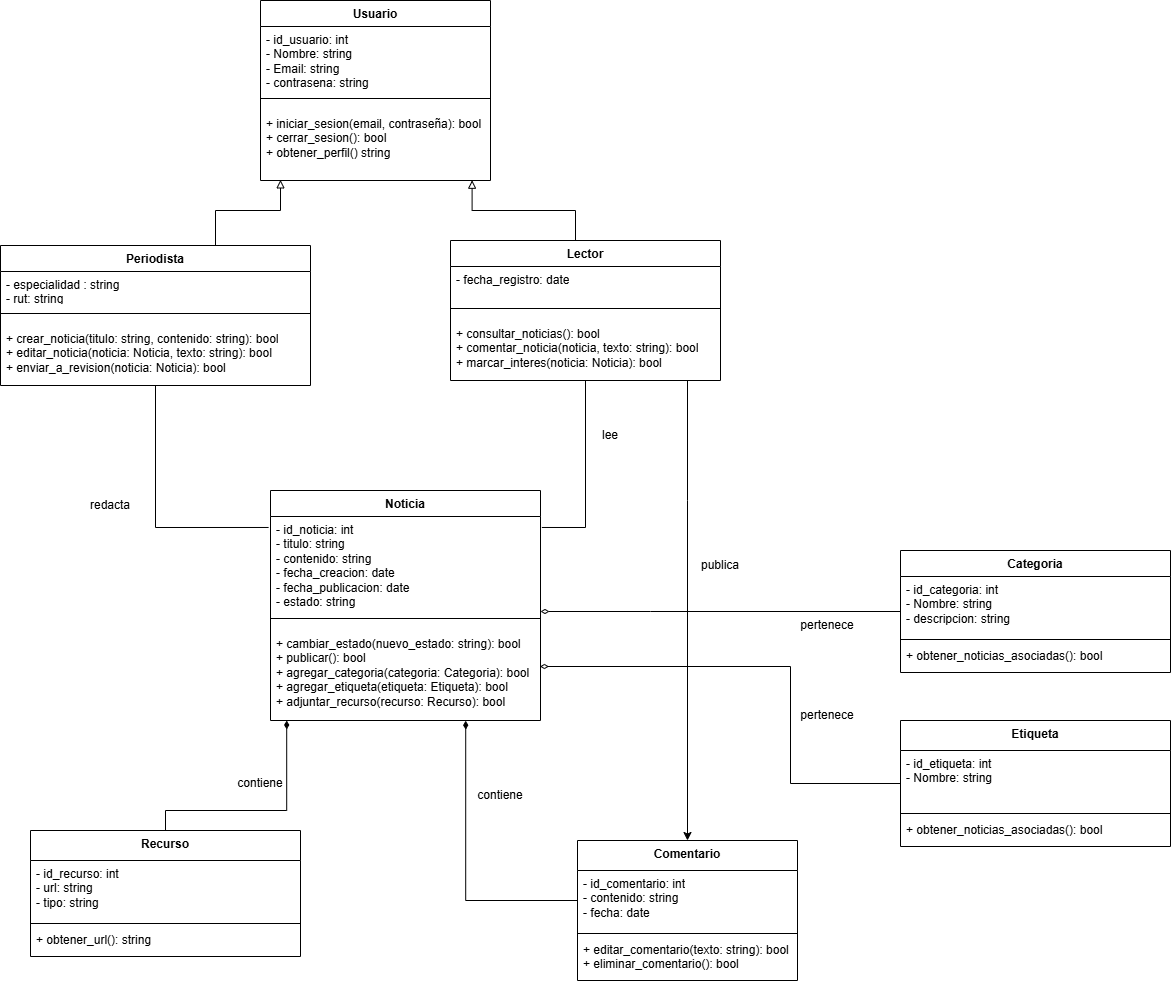

The diagram above was exported from draw.io. Its source (the exported page's mxGraphModel, read from the mxfile embedded in the PNG):
<mxGraphModel dx="1246" dy="683" grid="1" gridSize="10" guides="1" tooltips="1" connect="1" arrows="1" fold="1" page="1" pageScale="1" pageWidth="827" pageHeight="1169" math="0" shadow="0">
  <root>
    <mxCell id="0" />
    <mxCell id="1" parent="0" />
    <mxCell id="973GQwoS794yAGmZbRGu-1" parent="1" style="swimlane;fontStyle=1;align=center;verticalAlign=top;childLayout=stackLayout;horizontal=1;startSize=26;horizontalStack=0;resizeParent=1;resizeParentMax=0;resizeLast=0;collapsible=1;marginBottom=0;whiteSpace=wrap;html=1;" value="Usuario" vertex="1">
      <mxGeometry height="180" width="230" x="290" y="270" as="geometry">
        <mxRectangle height="30" width="80" x="290" y="270" as="alternateBounds" />
      </mxGeometry>
    </mxCell>
    <mxCell id="973GQwoS794yAGmZbRGu-2" parent="973GQwoS794yAGmZbRGu-1" style="text;strokeColor=none;fillColor=none;align=left;verticalAlign=top;spacingLeft=4;spacingRight=4;overflow=hidden;rotatable=0;points=[[0,0.5],[1,0.5]];portConstraint=eastwest;whiteSpace=wrap;html=1;" value="- id_usuario: int&lt;div&gt;- Nombre: string&lt;/div&gt;&lt;div&gt;- Email: string&lt;/div&gt;&lt;div&gt;- contrasena: string&lt;/div&gt;&lt;div&gt;&lt;br&gt;&lt;/div&gt;" vertex="1">
      <mxGeometry height="60" width="230" y="26" as="geometry" />
    </mxCell>
    <mxCell id="973GQwoS794yAGmZbRGu-3" parent="973GQwoS794yAGmZbRGu-1" style="line;strokeWidth=1;fillColor=none;align=left;verticalAlign=middle;spacingTop=-1;spacingLeft=3;spacingRight=3;rotatable=0;labelPosition=right;points=[];portConstraint=eastwest;strokeColor=inherit;" value="" vertex="1">
      <mxGeometry height="24" width="230" y="86" as="geometry" />
    </mxCell>
    <mxCell id="973GQwoS794yAGmZbRGu-4" parent="973GQwoS794yAGmZbRGu-1" style="text;strokeColor=none;fillColor=none;align=left;verticalAlign=top;spacingLeft=4;spacingRight=4;overflow=hidden;rotatable=0;points=[[0,0.5],[1,0.5]];portConstraint=eastwest;whiteSpace=wrap;html=1;" value="+ iniciar_sesion(email, contraseña): bool&lt;div&gt;+ cerrar_sesion(): bool&lt;/div&gt;&lt;div&gt;+ obtener_perfil() string&lt;/div&gt;" vertex="1">
      <mxGeometry height="70" width="230" y="110" as="geometry" />
    </mxCell>
    <mxCell id="mMxmn6QVNiju1vj2zPY8-1" edge="1" parent="1" source="0aZMvHlQbLm7OCcfVvRY-4" style="edgeStyle=orthogonalEdgeStyle;rounded=0;orthogonalLoop=1;jettySize=auto;html=1;startArrow=none;startFill=0;endArrow=none;endFill=0;entryX=-0.007;entryY=0.122;entryDx=0;entryDy=0;entryPerimeter=0;" target="0aZMvHlQbLm7OCcfVvRY-24">
      <mxGeometry relative="1" as="geometry">
        <mxPoint x="250" y="760" as="targetPoint" />
      </mxGeometry>
    </mxCell>
    <mxCell id="0aZMvHlQbLm7OCcfVvRY-4" parent="1" style="swimlane;fontStyle=1;align=center;verticalAlign=top;childLayout=stackLayout;horizontal=1;startSize=26;horizontalStack=0;resizeParent=1;resizeParentMax=0;resizeLast=0;collapsible=1;marginBottom=0;whiteSpace=wrap;html=1;" value="Periodista" vertex="1">
      <mxGeometry height="140" width="310" x="30" y="515" as="geometry">
        <mxRectangle height="30" width="80" x="290" y="270" as="alternateBounds" />
      </mxGeometry>
    </mxCell>
    <mxCell id="0aZMvHlQbLm7OCcfVvRY-5" parent="0aZMvHlQbLm7OCcfVvRY-4" style="text;strokeColor=none;fillColor=none;align=left;verticalAlign=top;spacingLeft=4;spacingRight=4;overflow=hidden;rotatable=0;points=[[0,0.5],[1,0.5]];portConstraint=eastwest;whiteSpace=wrap;html=1;" value="- especialidad : string&lt;div&gt;- rut: string&lt;br&gt;&lt;div&gt;&lt;br&gt;&lt;/div&gt;&lt;/div&gt;" vertex="1">
      <mxGeometry height="30" width="310" y="26" as="geometry" />
    </mxCell>
    <mxCell id="0aZMvHlQbLm7OCcfVvRY-6" parent="0aZMvHlQbLm7OCcfVvRY-4" style="line;strokeWidth=1;fillColor=none;align=left;verticalAlign=middle;spacingTop=-1;spacingLeft=3;spacingRight=3;rotatable=0;labelPosition=right;points=[];portConstraint=eastwest;strokeColor=inherit;" value="" vertex="1">
      <mxGeometry height="24" width="310" y="56" as="geometry" />
    </mxCell>
    <mxCell id="0aZMvHlQbLm7OCcfVvRY-7" parent="0aZMvHlQbLm7OCcfVvRY-4" style="text;strokeColor=none;fillColor=none;align=left;verticalAlign=top;spacingLeft=4;spacingRight=4;overflow=hidden;rotatable=0;points=[[0,0.5],[1,0.5]];portConstraint=eastwest;whiteSpace=wrap;html=1;" value="+ crear_noticia(titulo: string, contenido: string): bool&lt;div&gt;+ editar_noticia(noticia: Noticia, texto: string): bool&lt;/div&gt;&lt;div&gt;+ enviar_a_revision(noticia: Noticia): bool&lt;/div&gt;" vertex="1">
      <mxGeometry height="60" width="310" y="80" as="geometry" />
    </mxCell>
    <mxCell id="mMxmn6QVNiju1vj2zPY8-14" edge="1" parent="1" source="0aZMvHlQbLm7OCcfVvRY-8" style="edgeStyle=orthogonalEdgeStyle;rounded=0;orthogonalLoop=1;jettySize=auto;html=1;entryX=0.5;entryY=0;entryDx=0;entryDy=0;" target="0aZMvHlQbLm7OCcfVvRY-27">
      <mxGeometry relative="1" as="geometry">
        <Array as="points">
          <mxPoint x="717" y="770" />
          <mxPoint x="717" y="770" />
        </Array>
      </mxGeometry>
    </mxCell>
    <mxCell id="0aZMvHlQbLm7OCcfVvRY-8" parent="1" style="swimlane;fontStyle=1;align=center;verticalAlign=top;childLayout=stackLayout;horizontal=1;startSize=26;horizontalStack=0;resizeParent=1;resizeParentMax=0;resizeLast=0;collapsible=1;marginBottom=0;whiteSpace=wrap;html=1;" value="Lector" vertex="1">
      <mxGeometry height="140" width="270" x="480" y="510" as="geometry">
        <mxRectangle height="30" width="80" x="290" y="270" as="alternateBounds" />
      </mxGeometry>
    </mxCell>
    <mxCell id="0aZMvHlQbLm7OCcfVvRY-9" parent="0aZMvHlQbLm7OCcfVvRY-8" style="text;strokeColor=none;fillColor=none;align=left;verticalAlign=top;spacingLeft=4;spacingRight=4;overflow=hidden;rotatable=0;points=[[0,0.5],[1,0.5]];portConstraint=eastwest;whiteSpace=wrap;html=1;" value="&lt;div&gt;- fecha_registro: date&lt;/div&gt;" vertex="1">
      <mxGeometry height="30" width="270" y="26" as="geometry" />
    </mxCell>
    <mxCell id="0aZMvHlQbLm7OCcfVvRY-10" parent="0aZMvHlQbLm7OCcfVvRY-8" style="line;strokeWidth=1;fillColor=none;align=left;verticalAlign=middle;spacingTop=-1;spacingLeft=3;spacingRight=3;rotatable=0;labelPosition=right;points=[];portConstraint=eastwest;strokeColor=inherit;" value="" vertex="1">
      <mxGeometry height="24" width="270" y="56" as="geometry" />
    </mxCell>
    <mxCell id="0aZMvHlQbLm7OCcfVvRY-11" parent="0aZMvHlQbLm7OCcfVvRY-8" style="text;strokeColor=none;fillColor=none;align=left;verticalAlign=top;spacingLeft=4;spacingRight=4;overflow=hidden;rotatable=0;points=[[0,0.5],[1,0.5]];portConstraint=eastwest;whiteSpace=wrap;html=1;" value="+ consultar_noticias(): bool&lt;div&gt;+ comentar_noticia(noticia, texto: string): bool&lt;/div&gt;&lt;div&gt;+ marcar_interes(noticia: Noticia): bool&lt;/div&gt;" vertex="1">
      <mxGeometry height="60" width="270" y="80" as="geometry" />
    </mxCell>
    <mxCell id="0aZMvHlQbLm7OCcfVvRY-12" edge="1" parent="1" source="0aZMvHlQbLm7OCcfVvRY-8" style="edgeStyle=orthogonalEdgeStyle;rounded=0;orthogonalLoop=1;jettySize=auto;html=1;endArrow=block;endFill=0;entryX=0.92;entryY=0.996;entryDx=0;entryDy=0;entryPerimeter=0;" target="973GQwoS794yAGmZbRGu-4">
      <mxGeometry relative="1" as="geometry">
        <Array as="points">
          <mxPoint x="605" y="480" />
          <mxPoint x="501.6" y="480" />
        </Array>
        <mxPoint x="501.6" y="440.48" as="targetPoint" />
      </mxGeometry>
    </mxCell>
    <mxCell id="0aZMvHlQbLm7OCcfVvRY-14" edge="1" parent="1" source="0aZMvHlQbLm7OCcfVvRY-4" style="edgeStyle=orthogonalEdgeStyle;rounded=0;orthogonalLoop=1;jettySize=auto;html=1;entryX=0.087;entryY=0.991;entryDx=0;entryDy=0;entryPerimeter=0;endArrow=block;endFill=0;" target="973GQwoS794yAGmZbRGu-4">
      <mxGeometry relative="1" as="geometry">
        <Array as="points">
          <mxPoint x="245" y="480" />
          <mxPoint x="310" y="480" />
        </Array>
      </mxGeometry>
    </mxCell>
    <mxCell id="mMxmn6QVNiju1vj2zPY8-12" edge="1" parent="1" source="0aZMvHlQbLm7OCcfVvRY-15" style="edgeStyle=orthogonalEdgeStyle;rounded=0;orthogonalLoop=1;jettySize=auto;html=1;endArrow=diamondThin;endFill=0;" target="0aZMvHlQbLm7OCcfVvRY-25">
      <mxGeometry relative="1" as="geometry">
        <Array as="points">
          <mxPoint x="680" y="881" />
          <mxPoint x="680" y="881" />
        </Array>
        <mxPoint x="570" y="881" as="targetPoint" />
      </mxGeometry>
    </mxCell>
    <mxCell id="0aZMvHlQbLm7OCcfVvRY-15" parent="1" style="swimlane;fontStyle=1;align=center;verticalAlign=top;childLayout=stackLayout;horizontal=1;startSize=26;horizontalStack=0;resizeParent=1;resizeParentMax=0;resizeLast=0;collapsible=1;marginBottom=0;whiteSpace=wrap;html=1;" value="Categoria" vertex="1">
      <mxGeometry height="122" width="270" x="930" y="820" as="geometry">
        <mxRectangle height="30" width="80" x="290" y="270" as="alternateBounds" />
      </mxGeometry>
    </mxCell>
    <mxCell id="0aZMvHlQbLm7OCcfVvRY-16" parent="0aZMvHlQbLm7OCcfVvRY-15" style="text;strokeColor=none;fillColor=none;align=left;verticalAlign=top;spacingLeft=4;spacingRight=4;overflow=hidden;rotatable=0;points=[[0,0.5],[1,0.5]];portConstraint=eastwest;whiteSpace=wrap;html=1;" value="&lt;div&gt;- id_categoria: int&lt;/div&gt;&lt;div&gt;- Nombre: string&lt;/div&gt;&lt;div&gt;- descripcion: string&lt;/div&gt;" vertex="1">
      <mxGeometry height="60" width="270" y="26" as="geometry" />
    </mxCell>
    <mxCell id="0aZMvHlQbLm7OCcfVvRY-17" parent="0aZMvHlQbLm7OCcfVvRY-15" style="line;strokeWidth=1;fillColor=none;align=left;verticalAlign=middle;spacingTop=-1;spacingLeft=3;spacingRight=3;rotatable=0;labelPosition=right;points=[];portConstraint=eastwest;strokeColor=inherit;" value="" vertex="1">
      <mxGeometry height="6" width="270" y="86" as="geometry" />
    </mxCell>
    <mxCell id="0aZMvHlQbLm7OCcfVvRY-18" parent="0aZMvHlQbLm7OCcfVvRY-15" style="text;strokeColor=none;fillColor=none;align=left;verticalAlign=top;spacingLeft=4;spacingRight=4;overflow=hidden;rotatable=0;points=[[0,0.5],[1,0.5]];portConstraint=eastwest;whiteSpace=wrap;html=1;" value="+ obtener_noticias_asociadas(): bool&amp;nbsp;" vertex="1">
      <mxGeometry height="30" width="270" y="92" as="geometry" />
    </mxCell>
    <mxCell id="0aZMvHlQbLm7OCcfVvRY-19" parent="1" style="swimlane;fontStyle=1;align=center;verticalAlign=top;childLayout=stackLayout;horizontal=1;startSize=30;horizontalStack=0;resizeParent=1;resizeParentMax=0;resizeLast=0;collapsible=1;marginBottom=0;whiteSpace=wrap;html=1;" value="Etiqueta" vertex="1">
      <mxGeometry height="126" width="270" x="930" y="990" as="geometry">
        <mxRectangle height="30" width="80" x="290" y="270" as="alternateBounds" />
      </mxGeometry>
    </mxCell>
    <mxCell id="0aZMvHlQbLm7OCcfVvRY-20" parent="0aZMvHlQbLm7OCcfVvRY-19" style="text;strokeColor=none;fillColor=none;align=left;verticalAlign=top;spacingLeft=4;spacingRight=4;overflow=hidden;rotatable=0;points=[[0,0.5],[1,0.5]];portConstraint=eastwest;whiteSpace=wrap;html=1;" value="&lt;div&gt;- id_etiqueta: int&lt;/div&gt;&lt;div&gt;- Nombre: string&lt;/div&gt;" vertex="1">
      <mxGeometry height="60" width="270" y="30" as="geometry" />
    </mxCell>
    <mxCell id="0aZMvHlQbLm7OCcfVvRY-21" parent="0aZMvHlQbLm7OCcfVvRY-19" style="line;strokeWidth=1;fillColor=none;align=left;verticalAlign=middle;spacingTop=-1;spacingLeft=3;spacingRight=3;rotatable=0;labelPosition=right;points=[];portConstraint=eastwest;strokeColor=inherit;" value="" vertex="1">
      <mxGeometry height="6" width="270" y="90" as="geometry" />
    </mxCell>
    <mxCell id="0aZMvHlQbLm7OCcfVvRY-22" parent="0aZMvHlQbLm7OCcfVvRY-19" style="text;strokeColor=none;fillColor=none;align=left;verticalAlign=top;spacingLeft=4;spacingRight=4;overflow=hidden;rotatable=0;points=[[0,0.5],[1,0.5]];portConstraint=eastwest;whiteSpace=wrap;html=1;" value="+ obtener_noticias_asociadas(): bool&amp;nbsp;" vertex="1">
      <mxGeometry height="30" width="270" y="96" as="geometry" />
    </mxCell>
    <mxCell id="0aZMvHlQbLm7OCcfVvRY-23" parent="1" style="swimlane;fontStyle=1;align=center;verticalAlign=top;childLayout=stackLayout;horizontal=1;startSize=26;horizontalStack=0;resizeParent=1;resizeParentMax=0;resizeLast=0;collapsible=1;marginBottom=0;whiteSpace=wrap;html=1;" value="Noticia" vertex="1">
      <mxGeometry height="230" width="270" x="300" y="760" as="geometry">
        <mxRectangle height="30" width="80" x="290" y="270" as="alternateBounds" />
      </mxGeometry>
    </mxCell>
    <mxCell id="0aZMvHlQbLm7OCcfVvRY-24" parent="0aZMvHlQbLm7OCcfVvRY-23" style="text;strokeColor=none;fillColor=none;align=left;verticalAlign=top;spacingLeft=4;spacingRight=4;overflow=hidden;rotatable=0;points=[[0,0.5],[1,0.5]];portConstraint=eastwest;whiteSpace=wrap;html=1;" value="&lt;div&gt;- id_noticia: int&lt;/div&gt;&lt;div&gt;- titulo: string&lt;/div&gt;&lt;div&gt;- contenido: string&lt;/div&gt;&lt;div&gt;- fecha_creacion: date&lt;br&gt;- fecha_publicacion: date&amp;nbsp;&lt;br&gt;- estado: string&amp;nbsp;&lt;/div&gt;" vertex="1">
      <mxGeometry height="90" width="270" y="26" as="geometry" />
    </mxCell>
    <mxCell id="0aZMvHlQbLm7OCcfVvRY-25" parent="0aZMvHlQbLm7OCcfVvRY-23" style="line;strokeWidth=1;fillColor=none;align=left;verticalAlign=middle;spacingTop=-1;spacingLeft=3;spacingRight=3;rotatable=0;labelPosition=right;points=[];portConstraint=eastwest;strokeColor=inherit;" value="" vertex="1">
      <mxGeometry height="24" width="270" y="116" as="geometry" />
    </mxCell>
    <mxCell id="0aZMvHlQbLm7OCcfVvRY-26" parent="0aZMvHlQbLm7OCcfVvRY-23" style="text;strokeColor=none;fillColor=none;align=left;verticalAlign=top;spacingLeft=4;spacingRight=4;overflow=hidden;rotatable=0;points=[[0,0.5],[1,0.5]];portConstraint=eastwest;whiteSpace=wrap;html=1;" value="+ cambiar_estado(nuevo_estado: string): bool&amp;nbsp;&amp;nbsp;&lt;div&gt;+ publicar(): bool&lt;br&gt;+ agregar_categoria(categoria: Categoria): bool&amp;nbsp;&lt;/div&gt;&lt;div&gt;+ agregar_etiqueta(etiqueta: Etiqueta): bool&amp;nbsp;&amp;nbsp;&lt;/div&gt;&lt;div&gt;+ adjuntar_recurso(recurso: Recurso): bool&amp;nbsp; &amp;nbsp; &amp;nbsp; &amp;nbsp; &amp;nbsp; &amp;nbsp; &amp;nbsp; &amp;nbsp; &amp;nbsp;&amp;nbsp;&lt;/div&gt;" vertex="1">
      <mxGeometry height="90" width="270" y="140" as="geometry" />
    </mxCell>
    <mxCell id="0aZMvHlQbLm7OCcfVvRY-27" parent="1" style="swimlane;fontStyle=1;align=center;verticalAlign=top;childLayout=stackLayout;horizontal=1;startSize=30;horizontalStack=0;resizeParent=1;resizeParentMax=0;resizeLast=0;collapsible=1;marginBottom=0;whiteSpace=wrap;html=1;" value="Comentario" vertex="1">
      <mxGeometry height="140" width="220" x="607" y="1110" as="geometry">
        <mxRectangle height="30" width="80" x="290" y="270" as="alternateBounds" />
      </mxGeometry>
    </mxCell>
    <mxCell id="0aZMvHlQbLm7OCcfVvRY-28" parent="0aZMvHlQbLm7OCcfVvRY-27" style="text;strokeColor=none;fillColor=none;align=left;verticalAlign=top;spacingLeft=4;spacingRight=4;overflow=hidden;rotatable=0;points=[[0,0.5],[1,0.5]];portConstraint=eastwest;whiteSpace=wrap;html=1;" value="&lt;div&gt;- id_comentario: int&lt;/div&gt;&lt;div&gt;- contenido: string&lt;/div&gt;&lt;div&gt;- fecha: date&lt;/div&gt;" vertex="1">
      <mxGeometry height="60" width="220" y="30" as="geometry" />
    </mxCell>
    <mxCell id="0aZMvHlQbLm7OCcfVvRY-29" parent="0aZMvHlQbLm7OCcfVvRY-27" style="line;strokeWidth=1;fillColor=none;align=left;verticalAlign=middle;spacingTop=-1;spacingLeft=3;spacingRight=3;rotatable=0;labelPosition=right;points=[];portConstraint=eastwest;strokeColor=inherit;" value="" vertex="1">
      <mxGeometry height="6" width="220" y="90" as="geometry" />
    </mxCell>
    <mxCell id="0aZMvHlQbLm7OCcfVvRY-30" parent="0aZMvHlQbLm7OCcfVvRY-27" style="text;strokeColor=none;fillColor=none;align=left;verticalAlign=top;spacingLeft=4;spacingRight=4;overflow=hidden;rotatable=0;points=[[0,0.5],[1,0.5]];portConstraint=eastwest;whiteSpace=wrap;html=1;" value="&lt;div&gt;+ editar_comentario(texto: string): bool&lt;/div&gt;&lt;div&gt;+ eliminar_comentario(): bool&lt;/div&gt;" vertex="1">
      <mxGeometry height="44" width="220" y="96" as="geometry" />
    </mxCell>
    <mxCell id="0aZMvHlQbLm7OCcfVvRY-31" parent="1" style="swimlane;fontStyle=1;align=center;verticalAlign=top;childLayout=stackLayout;horizontal=1;startSize=30;horizontalStack=0;resizeParent=1;resizeParentMax=0;resizeLast=0;collapsible=1;marginBottom=0;whiteSpace=wrap;html=1;" value="Recurso" vertex="1">
      <mxGeometry height="126" width="270" x="60" y="1100" as="geometry">
        <mxRectangle height="30" width="80" x="290" y="270" as="alternateBounds" />
      </mxGeometry>
    </mxCell>
    <mxCell id="0aZMvHlQbLm7OCcfVvRY-32" parent="0aZMvHlQbLm7OCcfVvRY-31" style="text;strokeColor=none;fillColor=none;align=left;verticalAlign=top;spacingLeft=4;spacingRight=4;overflow=hidden;rotatable=0;points=[[0,0.5],[1,0.5]];portConstraint=eastwest;whiteSpace=wrap;html=1;" value="&lt;div&gt;- id_recurso: int&lt;/div&gt;&lt;div&gt;- url: string&lt;/div&gt;&lt;div&gt;- tipo: string&lt;/div&gt;" vertex="1">
      <mxGeometry height="60" width="270" y="30" as="geometry" />
    </mxCell>
    <mxCell id="0aZMvHlQbLm7OCcfVvRY-33" parent="0aZMvHlQbLm7OCcfVvRY-31" style="line;strokeWidth=1;fillColor=none;align=left;verticalAlign=middle;spacingTop=-1;spacingLeft=3;spacingRight=3;rotatable=0;labelPosition=right;points=[];portConstraint=eastwest;strokeColor=inherit;" value="" vertex="1">
      <mxGeometry height="6" width="270" y="90" as="geometry" />
    </mxCell>
    <mxCell id="0aZMvHlQbLm7OCcfVvRY-34" parent="0aZMvHlQbLm7OCcfVvRY-31" style="text;strokeColor=none;fillColor=none;align=left;verticalAlign=top;spacingLeft=4;spacingRight=4;overflow=hidden;rotatable=0;points=[[0,0.5],[1,0.5]];portConstraint=eastwest;whiteSpace=wrap;html=1;" value="+ obtener_url(): string" vertex="1">
      <mxGeometry height="30" width="270" y="96" as="geometry" />
    </mxCell>
    <mxCell id="mMxmn6QVNiju1vj2zPY8-3" edge="1" parent="1" source="0aZMvHlQbLm7OCcfVvRY-8" style="edgeStyle=orthogonalEdgeStyle;rounded=0;orthogonalLoop=1;jettySize=auto;html=1;entryX=1.005;entryY=0.122;entryDx=0;entryDy=0;entryPerimeter=0;endArrow=none;endFill=0;" target="0aZMvHlQbLm7OCcfVvRY-24">
      <mxGeometry relative="1" as="geometry" />
    </mxCell>
    <mxCell id="mMxmn6QVNiju1vj2zPY8-8" edge="1" parent="1" source="0aZMvHlQbLm7OCcfVvRY-31" style="edgeStyle=orthogonalEdgeStyle;rounded=0;orthogonalLoop=1;jettySize=auto;html=1;endArrow=diamondThin;endFill=1;">
      <mxGeometry relative="1" as="geometry">
        <Array as="points">
          <mxPoint x="195" y="1080" />
          <mxPoint x="316.19" y="1080" />
        </Array>
        <mxPoint x="316.2" y="990" as="targetPoint" />
      </mxGeometry>
    </mxCell>
    <mxCell id="mMxmn6QVNiju1vj2zPY8-11" edge="1" parent="1" source="0aZMvHlQbLm7OCcfVvRY-19" style="edgeStyle=orthogonalEdgeStyle;rounded=0;orthogonalLoop=1;jettySize=auto;html=1;entryX=0.998;entryY=0.4;entryDx=0;entryDy=0;entryPerimeter=0;endArrow=diamondThin;endFill=0;" target="0aZMvHlQbLm7OCcfVvRY-26">
      <mxGeometry relative="1" as="geometry">
        <Array as="points">
          <mxPoint x="820" y="1053" />
          <mxPoint x="820" y="936" />
        </Array>
      </mxGeometry>
    </mxCell>
    <mxCell id="mMxmn6QVNiju1vj2zPY8-13" edge="1" parent="1" source="0aZMvHlQbLm7OCcfVvRY-28" style="edgeStyle=orthogonalEdgeStyle;rounded=0;orthogonalLoop=1;jettySize=auto;html=1;endArrow=diamondThin;endFill=1;entryX=0.723;entryY=1.002;entryDx=0;entryDy=0;entryPerimeter=0;" target="0aZMvHlQbLm7OCcfVvRY-26">
      <mxGeometry relative="1" as="geometry">
        <Array as="points">
          <mxPoint x="495.2" y="1170" />
        </Array>
        <mxPoint x="490" y="991.98" as="targetPoint" />
      </mxGeometry>
    </mxCell>
    <mxCell id="mMxmn6QVNiju1vj2zPY8-16" parent="1" style="text;html=1;whiteSpace=wrap;strokeColor=none;fillColor=none;align=center;verticalAlign=middle;rounded=0;" value="redacta" vertex="1">
      <mxGeometry height="30" width="60" x="110" y="760" as="geometry" />
    </mxCell>
    <mxCell id="mMxmn6QVNiju1vj2zPY8-20" parent="1" style="text;html=1;whiteSpace=wrap;strokeColor=none;fillColor=none;align=center;verticalAlign=middle;rounded=0;" value="lee" vertex="1">
      <mxGeometry height="30" width="60" x="610" y="690" as="geometry" />
    </mxCell>
    <mxCell id="mMxmn6QVNiju1vj2zPY8-21" parent="1" style="text;html=1;whiteSpace=wrap;strokeColor=none;fillColor=none;align=center;verticalAlign=middle;rounded=0;" value="publica" vertex="1">
      <mxGeometry height="30" width="60" x="720" y="820" as="geometry" />
    </mxCell>
    <mxCell id="mMxmn6QVNiju1vj2zPY8-22" parent="1" style="text;html=1;whiteSpace=wrap;strokeColor=none;fillColor=none;align=center;verticalAlign=middle;rounded=0;" value="pertenece" vertex="1">
      <mxGeometry height="30" width="60" x="827" y="880" as="geometry" />
    </mxCell>
    <mxCell id="mMxmn6QVNiju1vj2zPY8-23" parent="1" style="text;html=1;whiteSpace=wrap;strokeColor=none;fillColor=none;align=center;verticalAlign=middle;rounded=0;" value="pertenece" vertex="1">
      <mxGeometry height="30" width="60" x="827" y="970" as="geometry" />
    </mxCell>
    <mxCell id="mMxmn6QVNiju1vj2zPY8-24" parent="1" style="text;html=1;whiteSpace=wrap;strokeColor=none;fillColor=none;align=center;verticalAlign=middle;rounded=0;" value="contiene" vertex="1">
      <mxGeometry height="30" width="60" x="500" y="1050" as="geometry" />
    </mxCell>
    <mxCell id="mMxmn6QVNiju1vj2zPY8-25" parent="1" style="text;html=1;whiteSpace=wrap;strokeColor=none;fillColor=none;align=center;verticalAlign=middle;rounded=0;" value="contiene" vertex="1">
      <mxGeometry height="30" width="60" x="260" y="1038" as="geometry" />
    </mxCell>
  </root>
</mxGraphModel>